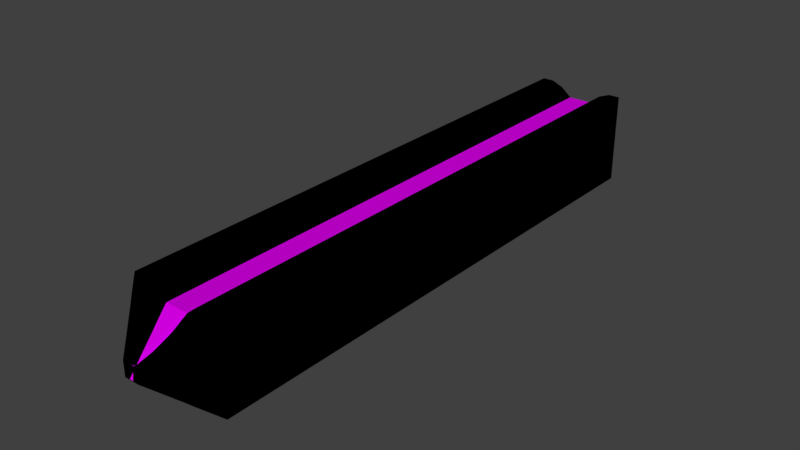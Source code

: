# Source: Obstacle1.blend  (saved by Blender 2.79.0; exported with 4.5.12 LTS)
import bpy
from mathutils import Matrix  # noqa: F401  (used for matrix-valued properties, if any)

bpy.ops.wm.read_factory_settings(use_empty=True)
scene = bpy.context.scene
scene.name = 'Scene'

# ---- collections
col_collection_1 = bpy.data.collections.new('Collection 1'); scene.collection.children.link(col_collection_1)

# ---- materials (node trees are filled in below, after node groups)
mat_obstacle1base = bpy.data.materials.new('Obstacle1Base')
mat_obstacle1base.alpha_threshold = 0.0
mat_obstacle1base.use_transparent_shadow = False
mat_obstacle1base.diffuse_color = (0.0, 0.0, 0.0, 1.0)
mat_obstacle1base.roughness = 0.5
mat_obstacle1base.line_color = (0.0, 0.0, 0.0, 1.0)
mat_lightsobstacle1 = bpy.data.materials.new('LightsObstacle1')
mat_lightsobstacle1.alpha_threshold = 0.0
mat_lightsobstacle1.use_transparent_shadow = False
mat_lightsobstacle1.diffuse_color = (0.6869, 0.0, 0.8, 1.0)
mat_lightsobstacle1.roughness = 0.5

# ---- material node trees

# ---- world
world_world = bpy.data.worlds.new('World'); scene.world = world_world
world_world.color = (0.05088, 0.05088, 0.05088)
world_world.use_sun_shadow = False
world_world.sun_shadow_jitter_overblur = 0.0
world_world.cycles.sampling_method = 'MANUAL'

# ---- meshes
me_cube = bpy.data.meshes.new('Cube')
me_cube.from_pydata([(1.0, 1.0, 1.0), (1.0, -1.0, 1.0), (-1.0, -1.0, 1.0), (-1.0, 1.0, 1.0), (0.1579, -1.167, -0.1579), (-0.1579, -1.167, -0.1579), (0.1579, -1.167, 0.1579), (-0.1579, -1.167, 0.1579), (1.0, -5.364e-07, 1.0), (2.384e-07, 1.0, 0.7), (-5.364e-07, -1.0, 0.7), (-1.0, 1.788e-07, 1.0), (-1.997e-06, -1.167, -0.1421), (-0.579, -1.083, 0.579), (0.579, -1.083, 0.579), (-1.267e-06, -1.083, 0.279), (-1.49e-07, -1.788e-07, 0.7), (1.0, -0.5, 1.0), (-0.5, 1.0, 0.9), (-0.5, -1.0, 0.9), (-1.0, 0.5, 1.0), (-0.07897, -1.167, 0.05794), (-0.7895, -1.042, 0.7895), (0.3685, -1.125, 0.3685), (1.0, 0.5, 1.0), (0.5, 1.0, 0.9), (0.5, -1.0, 0.9), (-1.0, -0.5, 1.0), (0.07897, -1.167, 0.05794), (-0.3685, -1.125, 0.3685), (0.7895, -1.042, 0.7895), (-1.632e-06, -1.125, 0.06846), (-9.015e-07, -1.042, 0.4895), (0.2895, -1.083, 0.479), (-0.2895, -1.083, 0.479), (-3.427e-07, -0.5, 0.7), (4.47e-08, 0.5, 0.7), (0.5, -3.576e-07, 0.9), (-0.5, 0.0, 0.9), (-0.5, 0.5, 0.9), (0.5, 0.5, 0.9), (0.5, -0.5, 0.9), (-0.3947, -1.042, 0.6895), (0.3947, -1.042, 0.6895), (0.1842, -1.125, 0.2685), (-0.1842, -1.125, 0.2685), (-0.5, -0.5, 0.9), (1.0, -0.75, 1.0), (-0.75, 1.0, 1.0), (-0.75, -1.0, 1.0), (-1.0, 0.75, 1.0), (-0.1185, -1.167, 0.1579), (-0.8947, -1.021, 0.8947), (0.2632, -1.146, 0.2632), (1.0, 0.25, 1.0), (0.25, 1.0, 0.7), (0.25, -1.0, 0.7), (-1.0, -0.25, 1.0), (0.03948, -1.167, -0.1421), (-0.4737, -1.104, 0.4737), (0.6842, -1.063, 0.6842), (-1.814e-06, -1.146, -0.0368), (-1.084e-06, -1.063, 0.3842), (0.4342, -1.083, 0.579), (-0.1447, -1.083, 0.279), (-4.396e-07, -0.75, 0.7), (-5.215e-08, 0.25, 0.7), (0.75, -4.47e-07, 1.0), (-0.25, -8.941e-08, 0.7), (1.0, -0.25, 1.0), (-0.25, 1.0, 0.7), (-0.25, -1.0, 0.7), (-1.0, 0.25, 1.0), (-0.03949, -1.167, -0.1421), (-0.6842, -1.062, 0.6842), (0.4737, -1.104, 0.4737), (1.0, 0.75, 1.0), (0.75, 1.0, 1.0), (0.75, -1.0, 1.0), (-1.0, -0.75, 1.0), (0.1185, -1.167, 0.1579), (-0.2632, -1.146, 0.2632), (0.8947, -1.021, 0.8947), (-1.449e-06, -1.104, 0.1737), (-7.19e-07, -1.021, 0.5947), (0.1447, -1.083, 0.279), (-0.4342, -1.083, 0.579), (-2.459e-07, -0.25, 0.7), (1.416e-07, 0.75, 0.7), (0.25, -2.682e-07, 0.7), (-0.75, 8.941e-08, 1.0), (-0.5, 0.25, 0.9), (-0.5, 0.75, 0.9), (-0.25, 0.5, 0.7), (-0.75, 0.5, 1.0), (0.5, 0.25, 0.9), (0.5, 0.75, 0.9), (0.75, 0.5, 1.0), (0.25, 0.5, 0.7), (0.5, -0.75, 0.9), (0.5, -0.25, 0.9), (0.75, -0.5, 1.0), (0.25, -0.5, 0.7), (-0.3421, -1.062, 0.5842), (-0.4474, -1.021, 0.7947), (-0.1974, -1.042, 0.4895), (-0.5921, -1.042, 0.7895), (0.3421, -1.063, 0.5842), (0.4474, -1.021, 0.7947), (0.5921, -1.042, 0.7895), (0.1974, -1.042, 0.4895), (0.1316, -1.146, 0.1632), (0.2369, -1.104, 0.3737), (0.2763, -1.125, 0.3685), (0.09211, -1.125, 0.06846), (-0.1316, -1.146, 0.1632), (-0.2369, -1.104, 0.3737), (-0.09212, -1.125, 0.06846), (-0.2763, -1.125, 0.3685), (-0.5, -0.75, 0.9), (-0.5, -0.25, 0.9), (-0.25, -0.5, 0.7), (-0.75, -0.5, 1.0), (-0.75, -0.25, 1.0), (-0.25, -0.25, 0.7), (-0.25, -0.75, 0.7), (-0.3553, -1.104, 0.4737), (-0.1184, -1.104, 0.1737), (-0.0658, -1.146, -0.0368), (0.1184, -1.104, 0.1737), (0.3553, -1.104, 0.4737), (0.1974, -1.146, 0.2632), (0.2237, -1.021, 0.5947), (0.6711, -1.021, 0.8947), (0.5132, -1.063, 0.6842), (-0.6711, -1.021, 0.8947), (-0.2237, -1.021, 0.5947), (-0.1711, -1.062, 0.3842), (0.25, -0.25, 0.7), (0.75, -0.25, 1.0), (0.75, -0.75, 1.0), (0.25, 0.75, 0.7), (0.75, 0.75, 1.0), (0.75, 0.25, 1.0), (-0.75, 0.75, 1.0), (-0.25, 0.75, 0.7), (-0.25, 0.25, 0.7), (-0.75, 0.25, 1.0), (0.25, 0.25, 0.7), (0.25, -0.75, 0.7), (-0.5132, -1.062, 0.6842), (0.1711, -1.063, 0.3842), (0.0658, -1.146, -0.0368), (-0.1974, -1.146, 0.2632), (-0.75, -0.75, 1.0), (1.0, 1.0, -1.0), (1.0, -1.0, -1.0), (-1.0, -1.0, -1.0), (-1.0, 1.0, -1.0), (0.1579, -1.167, 0.1579), (-0.1579, -1.167, 0.1579), (0.1579, -1.167, -0.1579), (-0.1579, -1.167, -0.1579), (1.0, -5.364e-07, -1.0), (2.384e-07, 1.0, -0.7), (-5.364e-07, -1.0, -0.7), (-1.0, 1.788e-07, -1.0), (-1.997e-06, -1.167, 0.1421), (-0.579, -1.083, -0.579), (0.579, -1.083, -0.579), (-1.267e-06, -1.083, -0.279), (-1.49e-07, -1.788e-07, -0.7), (1.0, -0.5, -1.0), (-0.5, 1.0, -0.9), (-0.5, -1.0, -0.9), (-1.0, 0.5, -1.0), (-0.07897, -1.167, -0.05794), (-0.7895, -1.042, -0.7895), (0.3685, -1.125, -0.3685), (1.0, 0.5, -1.0), (0.5, 1.0, -0.9), (0.5, -1.0, -0.9), (-1.0, -0.5, -1.0), (0.07897, -1.167, -0.05794), (-0.3685, -1.125, -0.3685), (0.7895, -1.042, -0.7895), (-1.632e-06, -1.125, -0.06846), (-9.015e-07, -1.042, -0.4895), (0.2895, -1.083, -0.479), (-0.2895, -1.083, -0.479), (-3.427e-07, -0.5, -0.7), (4.47e-08, 0.5, -0.7), (0.5, -3.576e-07, -0.9), (-0.5, 0.0, -0.9), (-0.5, 0.5, -0.9), (0.5, 0.5, -0.9), (0.5, -0.5, -0.9), (-0.3947, -1.042, -0.6895), (0.3947, -1.042, -0.6895), (0.1842, -1.125, -0.2685), (-0.1842, -1.125, -0.2685), (-0.5, -0.5, -0.9), (1.0, -0.75, -1.0), (-0.75, 1.0, -1.0), (-0.75, -1.0, -1.0), (-1.0, 0.75, -1.0), (-0.1185, -1.167, -0.1579), (-0.8947, -1.021, -0.8947), (0.2632, -1.146, -0.2632), (1.0, 0.25, -1.0), (0.25, 1.0, -0.7), (0.25, -1.0, -0.7), (-1.0, -0.25, -1.0), (0.03948, -1.167, 0.1421), (-0.4737, -1.104, -0.4737), (0.6842, -1.063, -0.6842), (-1.814e-06, -1.146, 0.0368), (-1.084e-06, -1.063, -0.3842), (0.4342, -1.083, -0.579), (-0.1447, -1.083, -0.279), (-4.396e-07, -0.75, -0.7), (-5.215e-08, 0.25, -0.7), (0.75, -4.47e-07, -1.0), (-0.25, -8.941e-08, -0.7), (1.0, -0.25, -1.0), (-0.25, 1.0, -0.7), (-0.25, -1.0, -0.7), (-1.0, 0.25, -1.0), (-0.03949, -1.167, 0.1421), (-0.6842, -1.062, -0.6842), (0.4737, -1.104, -0.4737), (1.0, 0.75, -1.0), (0.75, 1.0, -1.0), (0.75, -1.0, -1.0), (-1.0, -0.75, -1.0), (0.1185, -1.167, -0.1579), (-0.2632, -1.146, -0.2632), (0.8947, -1.021, -0.8947), (-1.449e-06, -1.104, -0.1737), (-7.19e-07, -1.021, -0.5947), (0.1447, -1.083, -0.279), (-0.4342, -1.083, -0.579), (-2.459e-07, -0.25, -0.7), (1.416e-07, 0.75, -0.7), (0.25, -2.682e-07, -0.7), (-0.75, 8.941e-08, -1.0), (-0.5, 0.25, -0.9), (-0.5, 0.75, -0.9), (-0.25, 0.5, -0.7), (-0.75, 0.5, -1.0), (0.5, 0.25, -0.9), (0.5, 0.75, -0.9), (0.75, 0.5, -1.0), (0.25, 0.5, -0.7), (0.5, -0.75, -0.9), (0.5, -0.25, -0.9), (0.75, -0.5, -1.0), (0.25, -0.5, -0.7), (-0.3421, -1.062, -0.5842), (-0.4474, -1.021, -0.7947), (-0.1974, -1.042, -0.4895), (-0.5921, -1.042, -0.7895), (0.3421, -1.063, -0.5842), (0.4474, -1.021, -0.7947), (0.5921, -1.042, -0.7895), (0.1974, -1.042, -0.4895), (0.1316, -1.146, -0.1632), (0.2369, -1.104, -0.3737), (0.2763, -1.125, -0.3685), (0.09211, -1.125, -0.06846), (-0.1316, -1.146, -0.1632), (-0.2369, -1.104, -0.3737), (-0.09212, -1.125, -0.06846), (-0.2763, -1.125, -0.3685), (-0.5, -0.75, -0.9), (-0.5, -0.25, -0.9), (-0.25, -0.5, -0.7), (-0.75, -0.5, -1.0), (-0.75, -0.25, -1.0), (-0.25, -0.25, -0.7), (-0.25, -0.75, -0.7), (-0.3553, -1.104, -0.4737), (-0.1184, -1.104, -0.1737), (-0.0658, -1.146, 0.0368), (0.1184, -1.104, -0.1737), (0.3553, -1.104, -0.4737), (0.1974, -1.146, -0.2632), (0.2237, -1.021, -0.5947), (0.6711, -1.021, -0.8947), (0.5132, -1.063, -0.6842), (-0.6711, -1.021, -0.8947), (-0.2237, -1.021, -0.5947), (-0.1711, -1.062, -0.3842), (0.25, -0.25, -0.7), (0.75, -0.25, -1.0), (0.75, -0.75, -1.0), (0.25, 0.75, -0.7), (0.75, 0.75, -1.0), (0.75, 0.25, -1.0), (-0.75, 0.75, -1.0), (-0.25, 0.75, -0.7), (-0.25, 0.25, -0.7), (-0.75, 0.25, -1.0), (0.25, 0.25, -0.7), (0.25, -0.75, -0.7), (-0.5132, -1.062, -0.6842), (0.1711, -1.063, -0.3842), (0.0658, -1.146, 0.0368), (-0.1974, -1.146, -0.2632), (-0.75, -0.75, -1.0)], [], [(154, 79, 2, 49), (4, 6, 80, 28, 58, 12, 73, 21, 51, 7, 5), (153, 81, 7, 51), (152, 61, 12, 58), (151, 62, 15, 85), (150, 74, 13, 86), (149, 65, 10, 56), (148, 66, 16, 89), (147, 72, 11, 90), (146, 91, 38, 68), (145, 92, 39, 93), (144, 50, 20, 94), (143, 95, 37, 67), (142, 96, 40, 97), (141, 88, 36, 98), (140, 99, 26, 78), (139, 100, 41, 101), (138, 87, 35, 102), (137, 103, 34, 64), (136, 104, 42, 105), (135, 52, 22, 106), (134, 107, 33, 63), (133, 108, 43, 109), (132, 84, 32, 110), (131, 111, 28, 80), (130, 112, 44, 113), (129, 83, 31, 114), (128, 115, 21, 73), (127, 116, 45, 117), (126, 59, 29, 118), (125, 119, 19, 71), (124, 120, 46, 121), (123, 57, 27, 122), (120, 123, 122, 46), (38, 90, 123, 120), (90, 11, 57, 123), (87, 124, 121, 35), (16, 68, 124, 87), (68, 38, 120, 124), (65, 125, 71, 10), (35, 121, 125, 65), (121, 46, 119, 125), (116, 126, 118, 45), (34, 86, 126, 116), (86, 13, 59, 126), (83, 127, 117, 31), (15, 64, 127, 83), (64, 34, 116, 127), (61, 128, 73, 12), (31, 117, 128, 61), (117, 45, 115, 128), (112, 129, 114, 44), (33, 85, 129, 112), (85, 15, 83, 129), (75, 130, 113, 23), (14, 63, 130, 75), (63, 33, 112, 130), (53, 131, 80, 6), (23, 113, 131, 53), (113, 44, 111, 131), (108, 132, 110, 43), (26, 56, 132, 108), (56, 10, 84, 132), (82, 133, 109, 30), (1, 78, 133, 82), (78, 26, 108, 133), (60, 134, 63, 14), (30, 109, 134, 60), (109, 43, 107, 134), (104, 135, 106, 42), (19, 49, 135, 104), (49, 2, 52, 135), (84, 136, 105, 32), (10, 71, 136, 84), (71, 19, 104, 136), (62, 137, 64, 15), (32, 105, 137, 62), (105, 42, 103, 137), (100, 138, 102, 41), (37, 89, 138, 100), (89, 16, 87, 138), (69, 139, 101, 17), (8, 67, 139, 69), (67, 37, 100, 139), (47, 140, 78, 1), (17, 101, 140, 47), (101, 41, 99, 140), (96, 141, 98, 40), (25, 55, 141, 96), (55, 9, 88, 141), (76, 142, 97, 24), (0, 77, 142, 76), (77, 25, 96, 142), (54, 143, 67, 8), (24, 97, 143, 54), (97, 40, 95, 143), (92, 144, 94, 39), (18, 48, 144, 92), (48, 3, 50, 144), (88, 145, 93, 36), (9, 70, 145, 88), (70, 18, 92, 145), (66, 146, 68, 16), (36, 93, 146, 66), (93, 39, 91, 146), (91, 147, 90, 38), (39, 94, 147, 91), (94, 20, 72, 147), (95, 148, 89, 37), (40, 98, 148, 95), (98, 36, 66, 148), (99, 149, 56, 26), (41, 102, 149, 99), (102, 35, 65, 149), (103, 150, 86, 34), (42, 106, 150, 103), (106, 22, 74, 150), (107, 151, 85, 33), (43, 110, 151, 107), (110, 32, 62, 151), (111, 152, 58, 28), (44, 114, 152, 111), (114, 31, 61, 152), (115, 153, 51, 21), (45, 118, 153, 115), (118, 29, 81, 153), (119, 154, 49, 19), (46, 122, 154, 119), (122, 27, 79, 154), (309, 204, 157, 234), (159, 160, 162, 206, 176, 228, 167, 213, 183, 235, 161), (308, 206, 162, 236), (307, 213, 167, 216), (306, 240, 170, 217), (305, 241, 168, 229), (304, 211, 165, 220), (303, 244, 171, 221), (302, 245, 166, 227), (301, 223, 193, 246), (300, 248, 194, 247), (299, 249, 175, 205), (298, 222, 192, 250), (297, 252, 195, 251), (296, 253, 191, 243), (295, 233, 181, 254), (294, 256, 196, 255), (293, 257, 190, 242), (292, 219, 189, 258), (291, 260, 197, 259), (290, 261, 177, 207), (289, 218, 188, 262), (288, 264, 198, 263), (287, 265, 187, 239), (286, 235, 183, 266), (285, 268, 199, 267), (284, 269, 186, 238), (283, 228, 176, 270), (282, 272, 200, 271), (281, 273, 184, 214), (280, 226, 174, 274), (279, 276, 201, 275), (278, 277, 182, 212), (275, 201, 277, 278), (193, 275, 278, 245), (245, 278, 212, 166), (242, 190, 276, 279), (171, 242, 279, 223), (223, 279, 275, 193), (220, 165, 226, 280), (190, 220, 280, 276), (276, 280, 274, 201), (271, 200, 273, 281), (189, 271, 281, 241), (241, 281, 214, 168), (238, 186, 272, 282), (170, 238, 282, 219), (219, 282, 271, 189), (216, 167, 228, 283), (186, 216, 283, 272), (272, 283, 270, 200), (267, 199, 269, 284), (188, 267, 284, 240), (240, 284, 238, 170), (230, 178, 268, 285), (169, 230, 285, 218), (218, 285, 267, 188), (208, 161, 235, 286), (178, 208, 286, 268), (268, 286, 266, 199), (263, 198, 265, 287), (181, 263, 287, 211), (211, 287, 239, 165), (237, 185, 264, 288), (156, 237, 288, 233), (233, 288, 263, 181), (215, 169, 218, 289), (185, 215, 289, 264), (264, 289, 262, 198), (259, 197, 261, 290), (174, 259, 290, 204), (204, 290, 207, 157), (239, 187, 260, 291), (165, 239, 291, 226), (226, 291, 259, 174), (217, 170, 219, 292), (187, 217, 292, 260), (260, 292, 258, 197), (255, 196, 257, 293), (192, 255, 293, 244), (244, 293, 242, 171), (224, 172, 256, 294), (163, 224, 294, 222), (222, 294, 255, 192), (202, 156, 233, 295), (172, 202, 295, 256), (256, 295, 254, 196), (251, 195, 253, 296), (180, 251, 296, 210), (210, 296, 243, 164), (231, 179, 252, 297), (155, 231, 297, 232), (232, 297, 251, 180), (209, 163, 222, 298), (179, 209, 298, 252), (252, 298, 250, 195), (247, 194, 249, 299), (173, 247, 299, 203), (203, 299, 205, 158), (243, 191, 248, 300), (164, 243, 300, 225), (225, 300, 247, 173), (221, 171, 223, 301), (191, 221, 301, 248), (248, 301, 246, 194), (246, 193, 245, 302), (194, 246, 302, 249), (249, 302, 227, 175), (250, 192, 244, 303), (195, 250, 303, 253), (253, 303, 221, 191), (254, 181, 211, 304), (196, 254, 304, 257), (257, 304, 220, 190), (258, 189, 241, 305), (197, 258, 305, 261), (261, 305, 229, 177), (262, 188, 240, 306), (198, 262, 306, 265), (265, 306, 217, 187), (266, 183, 213, 307), (199, 266, 307, 269), (269, 307, 216, 186), (270, 176, 206, 308), (200, 270, 308, 273), (273, 308, 236, 184), (274, 174, 204, 309), (201, 274, 309, 277), (277, 309, 234, 182), (1, 156, 202, 172, 224, 163, 209, 179, 231, 155, 0, 76, 24, 54, 8, 69, 17, 47), (3, 48, 18, 70, 9, 55, 25, 77, 0, 155, 232, 180, 210, 164, 225, 173, 203, 158), (3, 158, 205, 175, 227, 166, 212, 182, 234, 157, 2, 79, 27, 57, 11, 72, 20, 50), (2, 157, 207, 177, 229, 168, 214, 184, 236, 162, 7, 81, 29, 59, 13, 74, 22, 52), (6, 161, 208, 178, 230, 169, 215, 185, 237, 156, 1, 82, 30, 60, 14, 75, 23, 53)])
me_cube.polygons.foreach_set('material_index', [0, 0, 0, 1, 1, 0, 1, 1, 0, 0, 0, 0, 0, 0, 1, 0, 0, 1, 0, 0, 0, 0, 0, 1, 0, 0, 1, 0, 0, 0, 0, 0, 0, 0, 0, 0, 1, 1, 0, 1, 1, 0, 0, 0, 0, 1, 1, 0, 1, 1, 0, 0, 0, 1, 0, 0, 0, 0, 0, 0, 0, 0, 1, 0, 0, 0, 0, 0, 0, 0, 0, 0, 1, 1, 0, 1, 1, 0, 0, 0, 1, 0, 0, 0, 0, 0, 0, 0, 0, 1, 0, 0, 0, 0, 0, 0, 0, 0, 0, 1, 1, 0, 1, 1, 0, 0, 0, 0, 0, 0, 1, 0, 0, 1, 0, 0, 0, 0, 0, 1, 0, 0, 1, 0, 0, 0, 0, 0, 0, 0, 0, 0, 1, 1, 0, 1, 1, 0, 0, 0, 0, 0, 0, 1, 0, 0, 1, 0, 0, 0, 0, 0, 1, 0, 0, 1, 0, 0, 0, 0, 0, 0, 0, 0, 0, 1, 1, 0, 1, 1, 0, 0, 0, 0, 1, 1, 0, 1, 1, 0, 0, 0, 1, 0, 0, 0, 0, 0, 0, 0, 0, 1, 0, 0, 0, 0, 0, 0, 0, 0, 0, 1, 1, 0, 1, 1, 0, 0, 0, 1, 0, 0, 0, 0, 0, 0, 0, 0, 1, 0, 0, 0, 0, 0, 0, 0, 0, 0, 1, 1, 0, 1, 1, 0, 0, 0, 0, 0, 0, 1, 0, 0, 1, 0, 0, 0, 0, 0, 1, 0, 0, 1, 0, 0, 0, 0, 0, 0, 0, 0, 0, 0, 0])
me_cube.materials.append(mat_obstacle1base)
me_cube.materials.append(mat_lightsobstacle1)
me_cube.use_remesh_preserve_volume = False
me_cube.use_remesh_preserve_attributes = False
me_cube.use_mirror_vertex_groups = False
me_cube.update()

# ---- objects
ob_cube = bpy.data.objects.new('Cube', me_cube)

# ---- transforms, parenting, visibility, modifiers, constraints
ob_cube.location = (0.0, 0.0, 0.0)
ob_cube.scale = (1.0, 6.0, 1.0)
ob_cube.lock_rotations_4d = False
ob_cube.empty_display_type = 'ARROWS'
ob_cube.lineart.crease_threshold = 0.0

# ---- collection membership
col_collection_1.objects.link(ob_cube)

# ---- scene / render settings (as saved in the file)
scene.frame_start = 1; scene.frame_end = 250; scene.frame_set(1)
scene.render.engine = 'BLENDER_EEVEE_NEXT'
scene.render.resolution_percentage = 50
scene.render.dither_intensity = 0.0
scene.cycles.use_denoising = False
scene.cycles.samples = 128
scene.cycles.sampling_pattern = 'TABULATED_SOBOL'
scene.cycles.use_adaptive_sampling = False
scene.cycles.use_light_tree = False
scene.cycles.blur_glossy = 0.0
scene.cycles.sample_clamp_indirect = 0.0
scene.view_settings.view_transform = 'Standard'
bpy.context.view_layer.update()

# ---- added for rendering (the .blend has no active camera and no usable light): camera, sun
cam_auto = bpy.data.cameras.new('AutoCamera')
cam_auto.lens = 50.0
cam_auto.sensor_width = 36.0
cam_auto.clip_end = 1000.0
ob_auto_camera = bpy.data.objects.new('AutoCamera', cam_auto)
scene.collection.objects.link(ob_auto_camera)
ob_auto_camera.location = (12.3093, -15.2712, 9.84745)
ob_auto_camera.rotation_euler = (1.09748, -7.21219e-08, 0.694738)
scene.camera = ob_auto_camera
light_auto_sun = bpy.data.lights.new('AutoSun', 'SUN')
light_auto_sun.energy = 3.0
light_auto_sun.angle = 0.0523599
ob_auto_sun = bpy.data.objects.new('AutoSun', light_auto_sun)
scene.collection.objects.link(ob_auto_sun)
ob_auto_sun.rotation_euler = (0.872665, 0.174533, 0.523599)
bpy.context.view_layer.update()
